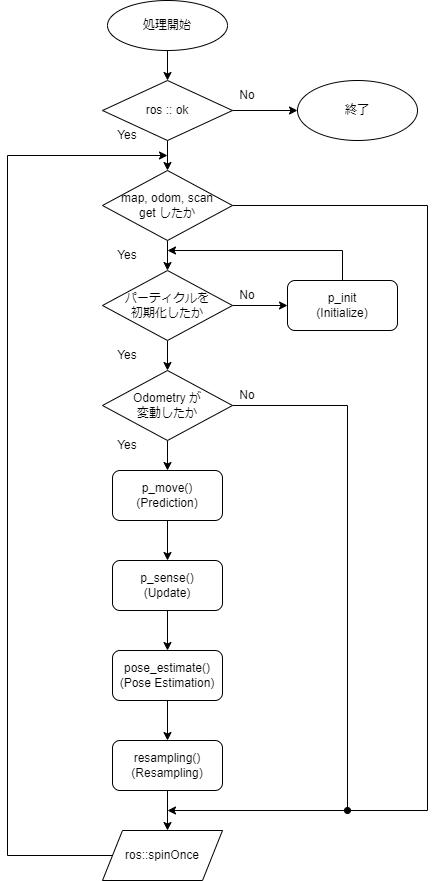

The diagram above was exported from draw.io. Its source (the exported page's mxGraphModel, read from the mxfile embedded in the PNG):
<mxGraphModel dx="1038" dy="547" grid="1" gridSize="10" guides="1" tooltips="1" connect="1" arrows="1" fold="1" page="1" pageScale="1" pageWidth="827" pageHeight="1169" math="0" shadow="0">
  <root>
    <mxCell id="0" />
    <mxCell id="1" parent="0" />
    <mxCell id="kBh9L6A06v5ZvUS0JNHL-13" value="" style="edgeStyle=orthogonalEdgeStyle;rounded=0;orthogonalLoop=1;jettySize=auto;html=1;" edge="1" parent="1" source="kBh9L6A06v5ZvUS0JNHL-1" target="kBh9L6A06v5ZvUS0JNHL-2">
      <mxGeometry relative="1" as="geometry" />
    </mxCell>
    <mxCell id="kBh9L6A06v5ZvUS0JNHL-1" value="処理開始" style="ellipse;whiteSpace=wrap;html=1;" vertex="1" parent="1">
      <mxGeometry x="330" y="20" width="120" height="50" as="geometry" />
    </mxCell>
    <mxCell id="kBh9L6A06v5ZvUS0JNHL-14" value="" style="edgeStyle=orthogonalEdgeStyle;rounded=0;orthogonalLoop=1;jettySize=auto;html=1;" edge="1" parent="1" source="kBh9L6A06v5ZvUS0JNHL-2" target="kBh9L6A06v5ZvUS0JNHL-3">
      <mxGeometry relative="1" as="geometry" />
    </mxCell>
    <mxCell id="kBh9L6A06v5ZvUS0JNHL-30" value="" style="edgeStyle=orthogonalEdgeStyle;rounded=0;orthogonalLoop=1;jettySize=auto;html=1;" edge="1" parent="1" source="kBh9L6A06v5ZvUS0JNHL-2">
      <mxGeometry relative="1" as="geometry">
        <mxPoint x="520" y="130" as="targetPoint" />
      </mxGeometry>
    </mxCell>
    <mxCell id="kBh9L6A06v5ZvUS0JNHL-2" value="ros :: ok" style="rhombus;whiteSpace=wrap;html=1;" vertex="1" parent="1">
      <mxGeometry x="325" y="100" width="130" height="60" as="geometry" />
    </mxCell>
    <mxCell id="kBh9L6A06v5ZvUS0JNHL-15" value="" style="edgeStyle=orthogonalEdgeStyle;rounded=0;orthogonalLoop=1;jettySize=auto;html=1;" edge="1" parent="1" source="kBh9L6A06v5ZvUS0JNHL-3" target="kBh9L6A06v5ZvUS0JNHL-4">
      <mxGeometry relative="1" as="geometry" />
    </mxCell>
    <mxCell id="kBh9L6A06v5ZvUS0JNHL-37" style="edgeStyle=orthogonalEdgeStyle;rounded=0;orthogonalLoop=1;jettySize=auto;html=1;endArrow=oval;endFill=1;" edge="1" parent="1" source="kBh9L6A06v5ZvUS0JNHL-3">
      <mxGeometry relative="1" as="geometry">
        <mxPoint x="570" y="830" as="targetPoint" />
        <Array as="points">
          <mxPoint x="650" y="225" />
          <mxPoint x="650" y="830" />
        </Array>
      </mxGeometry>
    </mxCell>
    <mxCell id="kBh9L6A06v5ZvUS0JNHL-3" value="map, odom, scan&lt;br&gt;get したか" style="rhombus;whiteSpace=wrap;html=1;" vertex="1" parent="1">
      <mxGeometry x="325" y="190" width="130" height="70" as="geometry" />
    </mxCell>
    <mxCell id="kBh9L6A06v5ZvUS0JNHL-16" value="" style="edgeStyle=orthogonalEdgeStyle;rounded=0;orthogonalLoop=1;jettySize=auto;html=1;" edge="1" parent="1" source="kBh9L6A06v5ZvUS0JNHL-4" target="kBh9L6A06v5ZvUS0JNHL-6">
      <mxGeometry relative="1" as="geometry" />
    </mxCell>
    <mxCell id="kBh9L6A06v5ZvUS0JNHL-21" value="" style="edgeStyle=orthogonalEdgeStyle;rounded=0;orthogonalLoop=1;jettySize=auto;html=1;" edge="1" parent="1" source="kBh9L6A06v5ZvUS0JNHL-4" target="kBh9L6A06v5ZvUS0JNHL-5">
      <mxGeometry relative="1" as="geometry" />
    </mxCell>
    <mxCell id="kBh9L6A06v5ZvUS0JNHL-4" value="パーティクルを&lt;br&gt;初期化したか" style="rhombus;whiteSpace=wrap;html=1;" vertex="1" parent="1">
      <mxGeometry x="325" y="290" width="130" height="70" as="geometry" />
    </mxCell>
    <mxCell id="kBh9L6A06v5ZvUS0JNHL-22" value="" style="edgeStyle=orthogonalEdgeStyle;rounded=0;orthogonalLoop=1;jettySize=auto;html=1;" edge="1" parent="1" source="kBh9L6A06v5ZvUS0JNHL-5" target="kBh9L6A06v5ZvUS0JNHL-7">
      <mxGeometry relative="1" as="geometry" />
    </mxCell>
    <mxCell id="kBh9L6A06v5ZvUS0JNHL-31" style="edgeStyle=orthogonalEdgeStyle;rounded=0;orthogonalLoop=1;jettySize=auto;html=1;" edge="1" parent="1" source="kBh9L6A06v5ZvUS0JNHL-5">
      <mxGeometry relative="1" as="geometry">
        <mxPoint x="390" y="830" as="targetPoint" />
        <Array as="points">
          <mxPoint x="570" y="425" />
          <mxPoint x="570" y="830" />
        </Array>
      </mxGeometry>
    </mxCell>
    <mxCell id="kBh9L6A06v5ZvUS0JNHL-5" value="Odometry が&lt;br&gt;変動したか" style="rhombus;whiteSpace=wrap;html=1;" vertex="1" parent="1">
      <mxGeometry x="325" y="390" width="130" height="70" as="geometry" />
    </mxCell>
    <mxCell id="kBh9L6A06v5ZvUS0JNHL-20" style="edgeStyle=orthogonalEdgeStyle;rounded=0;orthogonalLoop=1;jettySize=auto;html=1;" edge="1" parent="1" source="kBh9L6A06v5ZvUS0JNHL-6">
      <mxGeometry relative="1" as="geometry">
        <mxPoint x="390" y="270" as="targetPoint" />
        <Array as="points">
          <mxPoint x="565" y="270" />
        </Array>
      </mxGeometry>
    </mxCell>
    <mxCell id="kBh9L6A06v5ZvUS0JNHL-6" value="p_init&lt;br&gt;(Initialize)" style="rounded=1;whiteSpace=wrap;html=1;" vertex="1" parent="1">
      <mxGeometry x="510" y="300" width="110" height="50" as="geometry" />
    </mxCell>
    <mxCell id="kBh9L6A06v5ZvUS0JNHL-23" value="" style="edgeStyle=orthogonalEdgeStyle;rounded=0;orthogonalLoop=1;jettySize=auto;html=1;" edge="1" parent="1" source="kBh9L6A06v5ZvUS0JNHL-7" target="kBh9L6A06v5ZvUS0JNHL-8">
      <mxGeometry relative="1" as="geometry" />
    </mxCell>
    <mxCell id="kBh9L6A06v5ZvUS0JNHL-7" value="p_move()&lt;br&gt;(Prediction)" style="rounded=1;whiteSpace=wrap;html=1;" vertex="1" parent="1">
      <mxGeometry x="335" y="490" width="110" height="50" as="geometry" />
    </mxCell>
    <mxCell id="kBh9L6A06v5ZvUS0JNHL-24" value="" style="edgeStyle=orthogonalEdgeStyle;rounded=0;orthogonalLoop=1;jettySize=auto;html=1;" edge="1" parent="1" source="kBh9L6A06v5ZvUS0JNHL-8" target="kBh9L6A06v5ZvUS0JNHL-9">
      <mxGeometry relative="1" as="geometry" />
    </mxCell>
    <mxCell id="kBh9L6A06v5ZvUS0JNHL-8" value="p_sense()&lt;br&gt;(Update)" style="rounded=1;whiteSpace=wrap;html=1;" vertex="1" parent="1">
      <mxGeometry x="335" y="580" width="110" height="50" as="geometry" />
    </mxCell>
    <mxCell id="kBh9L6A06v5ZvUS0JNHL-25" value="" style="edgeStyle=orthogonalEdgeStyle;rounded=0;orthogonalLoop=1;jettySize=auto;html=1;" edge="1" parent="1" source="kBh9L6A06v5ZvUS0JNHL-9" target="kBh9L6A06v5ZvUS0JNHL-10">
      <mxGeometry relative="1" as="geometry" />
    </mxCell>
    <mxCell id="kBh9L6A06v5ZvUS0JNHL-9" value="pose_estimate()&lt;br&gt;(Pose Estimation)" style="rounded=1;whiteSpace=wrap;html=1;" vertex="1" parent="1">
      <mxGeometry x="335" y="670" width="110" height="50" as="geometry" />
    </mxCell>
    <mxCell id="kBh9L6A06v5ZvUS0JNHL-26" value="" style="edgeStyle=orthogonalEdgeStyle;rounded=0;orthogonalLoop=1;jettySize=auto;html=1;" edge="1" parent="1" source="kBh9L6A06v5ZvUS0JNHL-10">
      <mxGeometry relative="1" as="geometry">
        <mxPoint x="390" y="850" as="targetPoint" />
      </mxGeometry>
    </mxCell>
    <mxCell id="kBh9L6A06v5ZvUS0JNHL-10" value="resampling()&lt;br&gt;(Resampling)" style="rounded=1;whiteSpace=wrap;html=1;" vertex="1" parent="1">
      <mxGeometry x="335" y="760" width="110" height="50" as="geometry" />
    </mxCell>
    <mxCell id="kBh9L6A06v5ZvUS0JNHL-28" style="edgeStyle=orthogonalEdgeStyle;rounded=0;orthogonalLoop=1;jettySize=auto;html=1;" edge="1" parent="1" source="kBh9L6A06v5ZvUS0JNHL-27">
      <mxGeometry relative="1" as="geometry">
        <mxPoint x="390" y="175" as="targetPoint" />
        <Array as="points">
          <mxPoint x="230" y="875" />
          <mxPoint x="230" y="175" />
        </Array>
      </mxGeometry>
    </mxCell>
    <mxCell id="kBh9L6A06v5ZvUS0JNHL-27" value="ros::spinOnce" style="shape=parallelogram;perimeter=parallelogramPerimeter;whiteSpace=wrap;html=1;fixedSize=1;" vertex="1" parent="1">
      <mxGeometry x="325" y="850" width="120" height="50" as="geometry" />
    </mxCell>
    <mxCell id="kBh9L6A06v5ZvUS0JNHL-29" value="終了" style="ellipse;whiteSpace=wrap;html=1;" vertex="1" parent="1">
      <mxGeometry x="520" y="100" width="120" height="60" as="geometry" />
    </mxCell>
    <mxCell id="kBh9L6A06v5ZvUS0JNHL-32" value="Yes" style="text;html=1;strokeColor=none;fillColor=none;align=center;verticalAlign=middle;whiteSpace=wrap;rounded=0;" vertex="1" parent="1">
      <mxGeometry x="320" y="140" width="60" height="30" as="geometry" />
    </mxCell>
    <mxCell id="kBh9L6A06v5ZvUS0JNHL-33" value="No" style="text;html=1;strokeColor=none;fillColor=none;align=center;verticalAlign=middle;whiteSpace=wrap;rounded=0;" vertex="1" parent="1">
      <mxGeometry x="440" y="100" width="60" height="30" as="geometry" />
    </mxCell>
    <mxCell id="kBh9L6A06v5ZvUS0JNHL-34" value="Yes" style="text;html=1;strokeColor=none;fillColor=none;align=center;verticalAlign=middle;whiteSpace=wrap;rounded=0;" vertex="1" parent="1">
      <mxGeometry x="320" y="260" width="60" height="30" as="geometry" />
    </mxCell>
    <mxCell id="kBh9L6A06v5ZvUS0JNHL-35" value="Yes" style="text;html=1;strokeColor=none;fillColor=none;align=center;verticalAlign=middle;whiteSpace=wrap;rounded=0;" vertex="1" parent="1">
      <mxGeometry x="320" y="360" width="60" height="30" as="geometry" />
    </mxCell>
    <mxCell id="kBh9L6A06v5ZvUS0JNHL-36" value="Yes" style="text;html=1;strokeColor=none;fillColor=none;align=center;verticalAlign=middle;whiteSpace=wrap;rounded=0;" vertex="1" parent="1">
      <mxGeometry x="320" y="450" width="60" height="30" as="geometry" />
    </mxCell>
    <mxCell id="kBh9L6A06v5ZvUS0JNHL-43" value="No" style="text;html=1;strokeColor=none;fillColor=none;align=center;verticalAlign=middle;whiteSpace=wrap;rounded=0;" vertex="1" parent="1">
      <mxGeometry x="440" y="300" width="60" height="30" as="geometry" />
    </mxCell>
    <mxCell id="kBh9L6A06v5ZvUS0JNHL-44" value="No" style="text;html=1;strokeColor=none;fillColor=none;align=center;verticalAlign=middle;whiteSpace=wrap;rounded=0;" vertex="1" parent="1">
      <mxGeometry x="440" y="400" width="60" height="30" as="geometry" />
    </mxCell>
  </root>
</mxGraphModel>